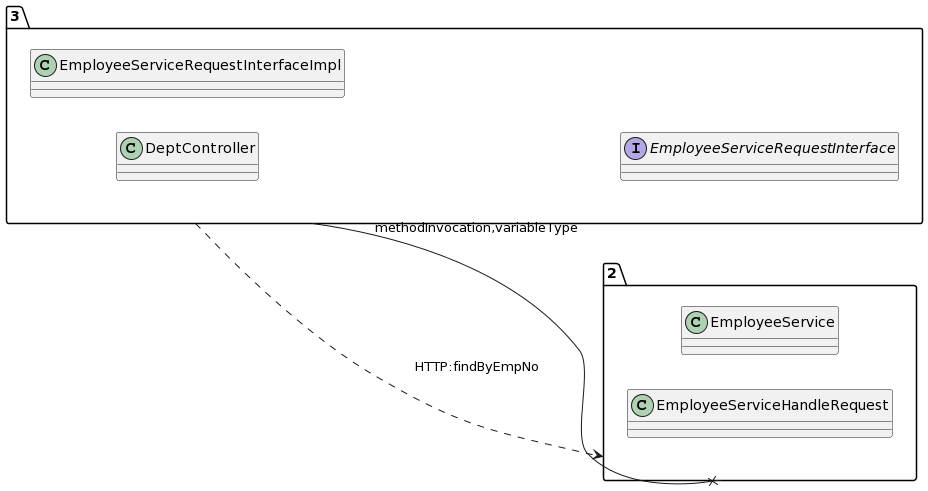

The diagram above was rendered by PlantUML. Its source (embedded in the PNG):
@startuml
allow_mixing
left to right direction
package "3"{
class DeptController
class EmployeeServiceRequestInterfaceImpl
interface EmployeeServiceRequestInterface

}
package "2"{
class EmployeeService
class EmployeeServiceHandleRequest

}
"3" --x "2":methodInvocation,variableType
"3" ..> "2":HTTP:findByEmpNo
@enduml